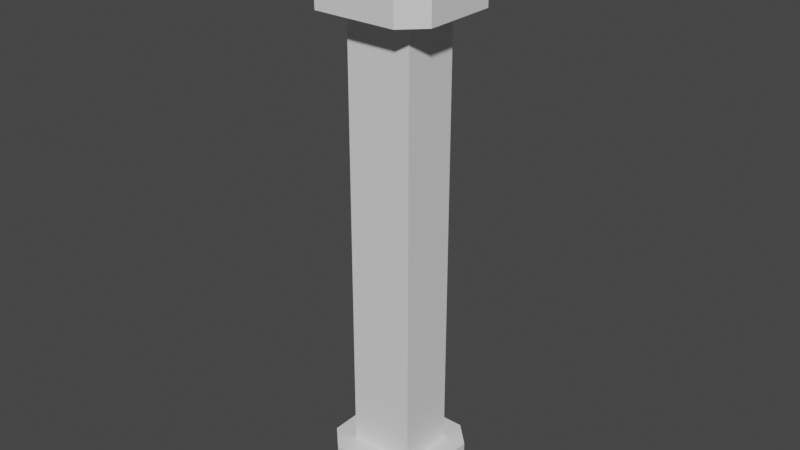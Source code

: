 # Source: Button.blend  (saved by Blender 2.80.75; exported with 4.5.12 LTS)
import bpy
from mathutils import Matrix  # noqa: F401  (used for matrix-valued properties, if any)

bpy.ops.wm.read_factory_settings(use_empty=True)
scene = bpy.context.scene
scene.name = 'Scene'

# ---- collections
col_collection = bpy.data.collections.new('Collection'); scene.collection.children.link(col_collection)

# ---- materials (node trees are filled in below, after node groups)
mat_material_001 = bpy.data.materials.new('Material.001')
mat_material_001.use_transparent_shadow = False
mat_material_002 = bpy.data.materials.new('Material.002')
mat_material_002.use_transparent_shadow = False

# ---- material node trees
mat_material_001.use_nodes = True; mat_material_001.node_tree.nodes.clear()
_N = mat_material_001.node_tree.nodes; _L = mat_material_001.node_tree.links
n0 = _N.new('ShaderNodeOutputMaterial'); n0.name = 'Material Output'; n0.location = (300, 300)
n1 = _N.new('ShaderNodeBsdfPrincipled'); n1.name = 'Principled BSDF'; n1.location = (10, 300)
n1.distribution = 'GGX'
n1.subsurface_method = 'BURLEY'
n1.inputs[3].default_value = 1.45
n1.inputs[27].default_value = (0.0, 0.0, 0.0, 1.0)
n1.inputs[28].default_value = 1.0
_L.new(n1.outputs[0], n0.inputs[0])
n0.is_active_output = True
mat_material_002.use_nodes = True; mat_material_002.node_tree.nodes.clear()
_N = mat_material_002.node_tree.nodes; _L = mat_material_002.node_tree.links
n0 = _N.new('ShaderNodeOutputMaterial'); n0.name = 'Material Output'; n0.location = (300, 300)
n1 = _N.new('ShaderNodeBsdfPrincipled'); n1.name = 'Principled BSDF'; n1.location = (10, 300)
n1.distribution = 'GGX'
n1.subsurface_method = 'BURLEY'
n1.inputs[0].default_value = (0.8, 0.0006699, 0.0, 1.0)
n1.inputs[3].default_value = 1.45
n1.inputs[27].default_value = (0.0, 0.0, 0.0, 1.0)
n1.inputs[28].default_value = 1.0
_L.new(n1.outputs[0], n0.inputs[0])
n0.is_active_output = True

# ---- world
world_world = bpy.data.worlds.new('World'); scene.world = world_world
world_world.use_nodes = True; world_world.node_tree.nodes.clear()
_N = world_world.node_tree.nodes; _L = world_world.node_tree.links
n0 = _N.new('ShaderNodeOutputWorld'); n0.name = 'World Output'; n0.location = (300, 300)
n1 = _N.new('ShaderNodeBackground'); n1.name = 'Background'; n1.location = (10, 300)
n1.inputs[0].default_value = (0.05088, 0.05088, 0.05088, 1.0)
_L.new(n1.outputs[0], n0.inputs[0])
n0.is_active_output = True
world_world.color = (0.05088, 0.05088, 0.05088)
world_world.use_sun_shadow = False
world_world.sun_shadow_jitter_overblur = 0.0

# ---- meshes
me_mesh = bpy.data.meshes.new('Mesh')
me_mesh.from_pydata([(-3.01, -2.616, -3.815e-06), (3.043, -2.616, -3.815e-06), (-3.01, 2.612, -3.815e-06), (3.043, 2.612, -3.815e-06), (-3.01, -2.616, 40.23), (3.043, -2.616, 40.23), (-3.01, 2.612, 40.23), (3.043, 2.612, 40.23), (5.706, -3.378, 45.59), (-3.771, -5.279, 45.59), (-5.673, 3.373, 45.59), (3.805, 5.275, 45.59), (-3.771, -5.279, 40.23), (-5.673, -3.378, 40.23), (5.706, -3.378, 40.23), (3.805, -5.279, 40.23), (3.805, 5.275, 40.23), (5.706, 3.373, 40.23), (-5.673, 3.373, 40.23), (-3.771, 5.275, 40.23), (3.805, -5.279, 45.59), (-5.673, -3.378, 45.59), (-3.771, 5.275, 45.59), (5.706, 3.373, 45.59), (-5.162, -2.867, -5.522), (-5.162, 2.863, -5.522), (3.294, 4.764, -5.522), (3.294, -4.768, -5.522), (-5.162, -2.867, -3.815e-06), (-3.261, 4.764, -3.815e-06), (5.195, 2.863, -3.815e-06), (3.294, -4.768, -3.815e-06), (-3.261, -4.768, -5.522), (-3.261, 4.764, -5.522), (5.195, 2.863, -5.522), (5.195, -2.867, -5.522), (-3.261, -4.768, -3.815e-06), (-5.162, 2.863, -3.815e-06), (3.294, 4.764, -3.815e-06), (5.195, -2.867, -3.815e-06), (0.09092, 3.516, 45.59), (-1.983, 2.842, 45.59), (-3.265, 1.078, 45.59), (-3.265, -1.103, 45.59), (-1.983, -2.867, 45.59), (0.09092, -3.541, 45.59), (2.165, -2.867, 45.59), (3.447, -1.103, 45.59), (3.447, 1.078, 45.59), (2.165, 2.842, 45.59), (-2.289, -0.7855, 46.21), (-2.289, 0.7608, 46.21), (-1.38, 2.012, 46.21), (0.09092, 2.49, 46.21), (1.562, 2.012, 46.21), (2.47, 0.7608, 46.21), (2.47, -0.7855, 46.21), (1.562, -2.036, 46.21), (0.09092, -2.514, 46.21), (-1.38, -2.036, 46.21)], [], [(24, 25, 33), (33, 26, 34), (34, 35, 27), (32, 24, 27), (7, 5, 1, 3), (6, 7, 3, 2), (4, 6, 2, 0), (20, 9, 12, 15), (23, 8, 14, 17), (22, 11, 16, 19), (21, 10, 18, 13), (34, 26, 38, 30), (12, 13, 18, 19, 16, 17, 14, 15), (9, 20, 8), (8, 23, 11), (34, 27, 24, 33), (11, 22, 10), (21, 9, 10), (27, 35, 39, 31), (5, 4, 0, 1), (10, 22, 19, 18), (25, 24, 28, 37), (26, 33, 29, 38), (35, 34, 30, 39), (32, 27, 31, 36), (24, 32, 36, 28), (29, 37, 28, 36, 31, 39, 30, 38), (33, 25, 37, 29), (11, 10, 9, 8), (9, 21, 13, 12), (11, 23, 17, 16), (8, 20, 15, 14), (41, 42, 51, 52), (42, 43, 50, 51), (43, 44, 59, 50), (44, 45, 58, 59), (45, 46, 57, 58), (46, 47, 56, 57), (47, 48, 55, 56), (48, 49, 54, 55), (49, 40, 53, 54), (40, 41, 52, 53)])
_uv = me_mesh.uv_layers.new(name='UVChannel_1')
_uv.uv.foreach_set('vector', [0.8834, 0.6543, 0.8861, 0.7126, 0.864, 0.7327, 0.864, 0.7327, 0.7972, 0.7343, 0.777, 0.7109, 0.777, 0.7109, 0.7744, 0.6526, 0.7965, 0.6325, 0.8633, 0.6309, 0.8834, 0.6543, 0.7965, 0.6325, 0.4474, 0.6228, 0.3427, 0.5527, 0.6963, 0.02452, 0.8009, 0.09455, 0.124, 0.6165, 0.0005, 0.5391, 0.3381, 0.0005, 0.4616, 0.07793, 0.6095, 0.6168, 0.5048, 0.5467, 0.8584, 0.01851, 0.963, 0.08855, 0.2506, 0.7596, 0.1791, 0.7629, 0.1543, 0.7218, 0.2883, 0.6906, 0.2689, 0.8434, 0.2689, 0.7808, 0.3103, 0.7574, 0.3352, 0.879, 0.1757, 0.8647, 0.2471, 0.8613, 0.2719, 0.9025, 0.138, 0.9337, 0.1573, 0.7809, 0.1573, 0.8435, 0.1159, 0.8669, 0.09101, 0.7453, 0.777, 0.7109, 0.7972, 0.7343, 0.7579, 0.8122, 0.7286, 0.7407, 0.1543, 0.7218, 0.09101, 0.7453, 0.1159, 0.8669, 0.138, 0.9337, 0.2719, 0.9025, 0.3352, 0.879, 0.3103, 0.7574, 0.2883, 0.6906, 0.1791, 0.7629, 0.2506, 0.7596, 0.2689, 0.7808, 0.2689, 0.7808, 0.2689, 0.8434, 0.2471, 0.8613, 0.777, 0.7109, 0.7965, 0.6325, 0.8834, 0.6543, 0.864, 0.7327, 0.2471, 0.8613, 0.1757, 0.8647, 0.1573, 0.8435, 0.1573, 0.7809, 0.1791, 0.7629, 0.1573, 0.8435, 0.7965, 0.6325, 0.7744, 0.6526, 0.698, 0.6171, 0.7659, 0.5874, 0.2981, 0.6225, 0.1746, 0.5451, 0.5122, 0.006504, 0.6357, 0.08393, 0.1573, 0.8435, 0.1757, 0.8647, 0.138, 0.9337, 0.1159, 0.8669, 0.8861, 0.7126, 0.8834, 0.6543, 0.9319, 0.6245, 0.9625, 0.7481, 0.7972, 0.7343, 0.864, 0.7327, 0.8945, 0.7778, 0.7579, 0.8122, 0.7744, 0.6526, 0.777, 0.7109, 0.7286, 0.7407, 0.698, 0.6171, 0.8633, 0.6309, 0.7965, 0.6325, 0.7659, 0.5874, 0.9026, 0.5529, 0.8834, 0.6543, 0.8633, 0.6309, 0.9026, 0.5529, 0.9319, 0.6245, 0.8945, 0.7778, 0.9625, 0.7481, 0.9319, 0.6245, 0.9026, 0.5529, 0.7659, 0.5874, 0.698, 0.6171, 0.7286, 0.7407, 0.7579, 0.8122, 0.864, 0.7327, 0.8861, 0.7126, 0.9625, 0.7481, 0.8945, 0.7778, 0.2471, 0.8613, 0.1573, 0.8435, 0.1791, 0.7629, 0.2689, 0.7808, 0.1791, 0.7629, 0.1573, 0.7809, 0.09101, 0.7453, 0.1543, 0.7218, 0.2471, 0.8613, 0.2689, 0.8434, 0.3352, 0.879, 0.2719, 0.9025, 0.2689, 0.7808, 0.2506, 0.7596, 0.2883, 0.6906, 0.3103, 0.7574, 0.4299, 0.9128, 0.459, 0.8828, 0.4863, 0.9162, 0.4628, 0.9385, 0.459, 0.8828, 0.4945, 0.859, 0.5149, 0.8985, 0.4863, 0.9162, 0.4945, 0.859, 0.5351, 0.8428, 0.5472, 0.8866, 0.5149, 0.8985, 0.5351, 0.8428, 0.5793, 0.8351, 0.5823, 0.8814, 0.5472, 0.8866, 0.5793, 0.8351, 0.6248, 0.8367, 0.6182, 0.8834, 0.5823, 0.8814, 0.6248, 0.8367, 0.6698, 0.8478, 0.6532, 0.8929, 0.6182, 0.8834, 0.6698, 0.8478, 0.7125, 0.8684, 0.6863, 0.9099, 0.6532, 0.8929, 0.7125, 0.8684, 0.7506, 0.8984, 0.7157, 0.9333, 0.6863, 0.9099, 0.7506, 0.8984, 0.7812, 0.938, 0.7385, 0.9601, 0.7157, 0.9333, 0.4088, 0.9484, 0.4299, 0.9128, 0.4628, 0.9385, 0.4461, 0.9629])
me_mesh.materials.append(mat_material_001)
me_mesh.use_remesh_preserve_volume = False
me_mesh.use_remesh_preserve_attributes = False
me_mesh.use_mirror_vertex_groups = False
me_mesh.update()
me_mesh.normals_split_custom_set([tuple(v) for v in zip(*[iter([1.751e-07, 0.0, -1.0, 1.751e-07, 0.0, -1.0, 1.751e-07, 0.0, -1.0, 0.0, 0.0, -1.0, 0.0, 0.0, -1.0, 0.0, 0.0, -1.0, 3.502e-07, 0.0, -1.0, 3.502e-07, 0.0, -1.0, 3.502e-07, 0.0, -1.0, 0.0, 0.0, -1.0, 0.0, 0.0, -1.0, 0.0, 0.0, -1.0, 1.0, 0.0, 0.0, 1.0, 0.0, 0.0, 1.0, 0.0, 0.0, 1.0, 0.0, 0.0, 0.0, 1.0, 1.175e-08, 0.0, 1.0, 1.175e-08, 0.0, 1.0, 1.175e-08, 0.0, 1.0, 1.175e-08, -1.0, 0.0, 0.0, -1.0, 0.0, 0.0, -1.0, 0.0, 0.0, -1.0, 0.0, 0.0, 0.0, -1.0, 0.0, 0.0, -1.0, 0.0, 0.0, -1.0, 0.0, 0.0, -1.0, 0.0, 1.0, 0.0, 0.0, 1.0, 0.0, 0.0, 1.0, 0.0, 0.0, 1.0, 0.0, 0.0, 0.0, 1.0, 0.0, 0.0, 1.0, 0.0, 0.0, 1.0, 0.0, 0.0, 1.0, 0.0, -1.0, 0.0, 0.0, -1.0, 0.0, 0.0, -1.0, 0.0, 0.0, -1.0, 0.0, 0.0, 0.7071, 0.7071, 0.0, 0.7071, 0.7071, 0.0, 0.7071, 0.7071, 0.0, 0.7071, 0.7071, 0.0, 0.0, 0.0, -1.0, 0.0, 0.0, -1.0, 0.0, 0.0, -1.0, 0.0, 0.0, -1.0, 0.0, 0.0, -1.0, 0.0, 0.0, -1.0, 0.0, 0.0, -1.0, 0.0, 0.0, -1.0, 0.0, 0.0, 1.0, 0.0, 0.0, 1.0, 0.0, 0.0, 1.0, 1.189e-06, 0.0, 1.0, 1.189e-06, 0.0, 1.0, 1.189e-06, 0.0, 1.0, 0.0, 0.0, -1.0, 0.0, 0.0, -1.0, 0.0, 0.0, -1.0, 0.0, 0.0, -1.0, 0.0, 0.0, 1.0, 0.0, 0.0, 1.0, 0.0, 0.0, 1.0, 0.0, 0.0, 1.0, 0.0, 0.0, 1.0, 0.0, 0.0, 1.0, 0.7071, -0.7071, 0.0, 0.7071, -0.7071, 0.0, 0.7071, -0.7071, 0.0, 0.7071, -0.7071, 0.0, 0.0, -1.0, -1.175e-08, 0.0, -1.0, -1.175e-08, 0.0, -1.0, -1.175e-08, 0.0, -1.0, -1.175e-08, -0.7071, 0.7071, 0.0, -0.7071, 0.7071, 0.0, -0.7071, 0.7071, 0.0, -0.7071, 0.7071, 0.0, -1.0, 0.0, 0.0, -1.0, 0.0, 0.0, -1.0, 0.0, 0.0, -1.0, 0.0, 0.0, 0.0, 1.0, 0.0, 0.0, 1.0, 0.0, 0.0, 1.0, 0.0, 0.0, 1.0, 0.0, 1.0, 0.0, 0.0, 1.0, 0.0, 0.0, 1.0, 0.0, 0.0, 1.0, 0.0, 0.0, 0.0, -1.0, 0.0, 0.0, -1.0, 0.0, 0.0, -1.0, 0.0, 0.0, -1.0, 0.0, -0.7071, -0.7071, 0.0, -0.7071, -0.7071, 0.0, -0.7071, -0.7071, 0.0, -0.7071, -0.7071, 0.0, -1.988e-14, 0.0, 1.0, -1.988e-14, 0.0, 1.0, -1.988e-14, 0.0, 1.0, -1.988e-14, 0.0, 1.0, -1.988e-14, 0.0, 1.0, -1.988e-14, 0.0, 1.0, -1.988e-14, 0.0, 1.0, -1.988e-14, 0.0, 1.0, -0.7071, 0.7071, 0.0, -0.7071, 0.7071, 0.0, -0.7071, 0.7071, 0.0, -0.7071, 0.7071, 0.0, 0.0, 0.0, 1.0, 0.0, 0.0, 1.0, 0.0, 0.0, 1.0, 0.0, 0.0, 1.0, -0.7071, -0.7071, 0.0, -0.7071, -0.7071, 0.0, -0.7071, -0.7071, 0.0, -0.7071, -0.7071, 0.0, 0.7071, 0.7071, 0.0, 0.7071, 0.7071, 0.0, 0.7071, 0.7071, 0.0, 0.7071, 0.7071, 0.0, 0.7071, -0.7071, 0.0, 0.7071, -0.7071, 0.0, 0.7071, -0.7071, 0.0, 0.7071, -0.7071, 0.0, -0.4366, 0.3172, 0.8419, -0.4366, 0.3172, 0.8419, -0.4366, 0.3172, 0.8419, -0.4366, 0.3172, 0.8419, -0.5397, 2.207e-07, 0.8419, -0.5397, 2.207e-07, 0.8419, -0.5397, 2.207e-07, 0.8419, -0.5397, 2.207e-07, 0.8419, -0.4366, -0.3172, 0.8419, -0.4366, -0.3172, 0.8419, -0.4366, -0.3172, 0.8419, -0.4366, -0.3172, 0.8419, -0.1668, -0.5133, 0.8419, -0.1668, -0.5133, 0.8419, -0.1668, -0.5133, 0.8419, -0.1668, -0.5133, 0.8419, 0.1668, -0.5133, 0.8419, 0.1668, -0.5133, 0.8419, 0.1668, -0.5133, 0.8419, 0.1668, -0.5133, 0.8419, 0.4366, -0.3172, 0.8419, 0.4366, -0.3172, 0.8419, 0.4366, -0.3172, 0.8419, 0.4366, -0.3172, 0.8419, 0.5397, 3.31e-07, 0.8419, 0.5397, 3.31e-07, 0.8419, 0.5397, 3.31e-07, 0.8419, 0.5397, 3.31e-07, 0.8419, 0.4366, 0.3172, 0.8419, 0.4366, 0.3172, 0.8419, 0.4366, 0.3172, 0.8419, 0.4366, 0.3172, 0.8419, 0.1668, 0.5133, 0.8419, 0.1668, 0.5133, 0.8419, 0.1668, 0.5133, 0.8419, 0.1668, 0.5133, 0.8419, -0.1668, 0.5133, 0.8419, -0.1668, 0.5133, 0.8419, -0.1668, 0.5133, 0.8419, -0.1668, 0.5133, 0.8419])] * 3)])
me_mesh_002 = bpy.data.meshes.new('Mesh.002')
me_mesh_002.from_pydata([(-20.7, -2.357, 48.05), (-22.62, -2.979, 48.05), (-23.8, -4.607, 48.05), (-23.8, -6.62, 48.05), (-22.62, -8.248, 48.05), (-20.7, -8.87, 48.05), (-18.79, -8.248, 48.05), (-17.6, -6.62, 48.05), (-17.6, -4.607, 48.05), (-18.79, -2.979, 48.05), (-22.26, -3.473, 47.67), (-20.7, -2.967, 47.67), (-19.15, -3.473, 47.67), (-18.18, -4.796, 47.67), (-18.18, -6.431, 47.67), (-19.15, -7.755, 47.67), (-20.7, -8.26, 47.67), (-22.26, -7.755, 47.67), (-23.22, -6.431, 47.67), (-23.22, -4.796, 47.67), (-20.7, -3.034, 45.21), (-22.22, -3.526, 45.21), (-23.16, -4.816, 45.21), (-23.16, -6.411, 45.21), (-22.22, -7.701, 45.21), (-20.7, -8.194, 45.21), (-19.19, -7.701, 45.21), (-18.25, -6.411, 45.21), (-18.25, -4.816, 45.21), (-19.19, -3.526, 45.21), (-20.7, -3.783, 48.77), (-21.78, -4.133, 48.77), (-22.44, -5.048, 48.77), (-22.44, -6.179, 48.77), (-21.78, -7.095, 48.77), (-20.7, -7.444, 48.77), (-19.63, -7.095, 48.77), (-18.96, -6.179, 48.77), (-18.96, -5.048, 48.77), (-19.63, -4.133, 48.77)], [], [(32, 31, 1, 2), (33, 32, 2, 3), (34, 33, 3, 4), (35, 34, 4, 5), (36, 35, 5, 6), (37, 36, 6, 7), (38, 37, 7, 8), (39, 38, 8, 9), (31, 30, 0, 1), (20, 21, 10, 11), (21, 22, 19, 10), (22, 23, 18, 19), (23, 24, 17, 18), (24, 25, 16, 17), (25, 26, 15, 16), (26, 27, 14, 15), (27, 28, 13, 14), (28, 29, 12, 13), (29, 20, 11, 12), (1, 0, 11, 10), (0, 9, 12, 11), (9, 8, 13, 12), (8, 7, 14, 13), (7, 6, 15, 14), (6, 5, 16, 15), (5, 4, 17, 16), (4, 3, 18, 17), (3, 2, 19, 18), (2, 1, 10, 19), (30, 31, 32, 33, 34, 35, 36, 37, 38, 39), (30, 39, 9, 0)])
_uv = me_mesh_002.uv_layers.new(name='UVChannel_1')
_uv.uv.foreach_set('vector', [0.5019, 0.9436, 0.4882, 0.9562, 0.4719, 0.9468, 0.494, 0.9266, 0.525, 0.9294, 0.5086, 0.9393, 0.494, 0.9266, 0.5204, 0.9105, 0.5511, 0.9197, 0.5325, 0.9264, 0.5204, 0.9105, 0.5504, 0.8999, 0.5792, 0.9156, 0.5591, 0.9183, 0.5504, 0.8999, 0.5827, 0.8954, 0.6084, 0.9165, 0.588, 0.9154, 0.5827, 0.8954, 0.6157, 0.8971, 0.6363, 0.9237, 0.6164, 0.918, 0.6157, 0.8971, 0.6478, 0.9062, 0.663, 0.9371, 0.6441, 0.9273, 0.6478, 0.9062, 0.6782, 0.922, 0.6872, 0.9561, 0.6702, 0.9425, 0.6782, 0.922, 0.7055, 0.944, 0.4816, 0.9611, 0.4711, 0.9746, 0.4549, 0.9685, 0.4719, 0.9468, 0.4497, 0.964, 0.4658, 0.9412, 0.4692, 0.9442, 0.453, 0.9659, 0.4658, 0.9412, 0.4888, 0.9196, 0.4917, 0.9233, 0.4692, 0.9442, 0.4888, 0.9196, 0.5166, 0.9024, 0.5188, 0.9068, 0.4917, 0.9233, 0.5166, 0.9024, 0.5482, 0.8909, 0.5495, 0.8958, 0.5188, 0.9068, 0.5482, 0.8909, 0.5824, 0.8859, 0.5827, 0.8912, 0.5495, 0.8958, 0.5824, 0.8859, 0.6173, 0.8879, 0.6165, 0.8929, 0.5827, 0.8912, 0.6173, 0.8879, 0.6515, 0.8972, 0.6496, 0.9021, 0.6165, 0.8929, 0.6515, 0.8972, 0.6837, 0.9138, 0.6808, 0.9184, 0.6496, 0.9021, 0.6837, 0.9138, 0.7125, 0.9366, 0.7087, 0.9407, 0.6808, 0.9184, 0.7125, 0.9366, 0.7347, 0.9619, 0.7308, 0.9647, 0.7087, 0.9407, 0.4719, 0.9468, 0.4549, 0.9685, 0.453, 0.9659, 0.4692, 0.9442, 0.7285, 0.9685, 0.7055, 0.944, 0.7087, 0.9407, 0.7308, 0.9647, 0.7055, 0.944, 0.6782, 0.922, 0.6808, 0.9184, 0.7087, 0.9407, 0.6782, 0.922, 0.6478, 0.9062, 0.6496, 0.9021, 0.6808, 0.9184, 0.6478, 0.9062, 0.6157, 0.8971, 0.6165, 0.8929, 0.6496, 0.9021, 0.6157, 0.8971, 0.5827, 0.8954, 0.5827, 0.8912, 0.6165, 0.8929, 0.5827, 0.8954, 0.5504, 0.8999, 0.5495, 0.8958, 0.5827, 0.8912, 0.5504, 0.8999, 0.5204, 0.9105, 0.5188, 0.9068, 0.5495, 0.8958, 0.5204, 0.9105, 0.494, 0.9266, 0.4917, 0.9233, 0.5188, 0.9068, 0.494, 0.9266, 0.4719, 0.9468, 0.4692, 0.9442, 0.4917, 0.9233, 0.7095, 0.9776, 0.7038, 0.9804, 0.6889, 0.9875, 0.6784, 0.9926, 0.6784, 0.9926, 0.6784, 0.9926, 0.6784, 0.9926, 0.6841, 0.9824, 0.6921, 0.9679, 0.6952, 0.9624, 0.7095, 0.9776, 0.6952, 0.9624, 0.7055, 0.944, 0.7285, 0.9685])
me_mesh_002.materials.append(mat_material_002)
me_mesh_002.use_remesh_preserve_volume = False
me_mesh_002.use_remesh_preserve_attributes = False
me_mesh_002.use_mirror_vertex_groups = False
me_mesh_002.update()
me_mesh_002.normals_split_custom_set([tuple(v) for v in zip(*[iter([-0.3789, 0.2753, 0.8836, -0.3789, 0.2753, 0.8836, -0.3789, 0.2753, 0.8836, -0.3789, 0.2753, 0.8836, -0.4683, 0.0, 0.8836, -0.4683, 0.0, 0.8836, -0.4683, 0.0, 0.8836, -0.4683, 0.0, 0.8836, -0.3789, -0.2753, 0.8836, -0.3789, -0.2753, 0.8836, -0.3789, -0.2753, 0.8836, -0.3789, -0.2753, 0.8836, -0.1447, -0.4454, 0.8836, -0.1447, -0.4454, 0.8836, -0.1447, -0.4454, 0.8836, -0.1447, -0.4454, 0.8836, 0.1447, -0.4454, 0.8836, 0.1447, -0.4454, 0.8836, 0.1447, -0.4454, 0.8836, 0.1447, -0.4454, 0.8836, 0.3789, -0.2753, 0.8836, 0.3789, -0.2753, 0.8836, 0.3789, -0.2753, 0.8836, 0.3789, -0.2753, 0.8836, 0.4683, 3.952e-07, 0.8836, 0.4683, 3.952e-07, 0.8836, 0.4683, 3.952e-07, 0.8836, 0.4683, 3.952e-07, 0.8836, 0.3789, 0.2753, 0.8836, 0.3789, 0.2753, 0.8836, 0.3789, 0.2753, 0.8836, 0.3789, 0.2753, 0.8836, -0.1447, 0.4454, 0.8836, -0.1447, 0.4454, 0.8836, -0.1447, 0.4454, 0.8836, -0.1447, 0.4454, 0.8836, -0.3089, 0.9507, -0.02574, -0.3089, 0.9507, -0.02574, -0.3089, 0.9507, -0.02574, -0.3089, 0.9507, -0.02574, -0.8087, 0.5876, -0.02574, -0.8087, 0.5876, -0.02574, -0.8087, 0.5876, -0.02574, -0.8087, 0.5876, -0.02574, -0.9997, 0.0, -0.02574, -0.9997, 0.0, -0.02574, -0.9997, 0.0, -0.02574, -0.9997, 0.0, -0.02574, -0.8087, -0.5876, -0.02574, -0.8087, -0.5876, -0.02574, -0.8087, -0.5876, -0.02574, -0.8087, -0.5876, -0.02574, -0.3089, -0.9507, -0.02574, -0.3089, -0.9507, -0.02574, -0.3089, -0.9507, -0.02574, -0.3089, -0.9507, -0.02574, 0.3089, -0.9507, -0.02574, 0.3089, -0.9507, -0.02574, 0.3089, -0.9507, -0.02574, 0.3089, -0.9507, -0.02574, 0.8087, -0.5876, -0.02574, 0.8087, -0.5876, -0.02574, 0.8087, -0.5876, -0.02574, 0.8087, -0.5876, -0.02574, 0.9997, 1.774e-07, -0.02574, 0.9997, 1.774e-07, -0.02574, 0.9997, 1.774e-07, -0.02574, 0.9997, 1.774e-07, -0.02574, 0.8087, 0.5876, -0.02574, 0.8087, 0.5876, -0.02574, 0.8087, 0.5876, -0.02574, 0.8087, 0.5876, -0.02574, 0.3089, 0.9507, -0.02574, 0.3089, 0.9507, -0.02574, 0.3089, 0.9507, -0.02574, 0.3089, 0.9507, -0.02574, -0.1693, 0.5212, -0.8365, -0.1693, 0.5212, -0.8365, -0.1693, 0.5212, -0.8365, -0.1693, 0.5212, -0.8365, 0.1693, 0.5212, -0.8365, 0.1693, 0.5212, -0.8365, 0.1693, 0.5212, -0.8365, 0.1693, 0.5212, -0.8365, 0.4433, 0.3221, -0.8365, 0.4433, 0.3221, -0.8365, 0.4433, 0.3221, -0.8365, 0.4433, 0.3221, -0.8365, 0.548, -1.802e-07, -0.8365, 0.548, -1.802e-07, -0.8365, 0.548, -1.802e-07, -0.8365, 0.548, -1.802e-07, -0.8365, 0.4433, -0.3221, -0.8365, 0.4433, -0.3221, -0.8365, 0.4433, -0.3221, -0.8365, 0.4433, -0.3221, -0.8365, 0.1693, -0.5212, -0.8365, 0.1693, -0.5212, -0.8365, 0.1693, -0.5212, -0.8365, 0.1693, -0.5212, -0.8365, -0.1693, -0.5212, -0.8365, -0.1693, -0.5212, -0.8365, -0.1693, -0.5212, -0.8365, -0.1693, -0.5212, -0.8365, -0.4433, -0.3221, -0.8365, -0.4433, -0.3221, -0.8365, -0.4433, -0.3221, -0.8365, -0.4433, -0.3221, -0.8365, -0.548, 0.0, -0.8365, -0.548, 0.0, -0.8365, -0.548, 0.0, -0.8365, -0.548, 0.0, -0.8365, -0.4433, 0.3221, -0.8365, -0.4433, 0.3221, -0.8365, -0.4433, 0.3221, -0.8365, -0.4433, 0.3221, -0.8365, 1.936e-06, 0.0, 1.0, 1.936e-06, 0.0, 1.0, 1.936e-06, 0.0, 1.0, 1.936e-06, 0.0, 1.0, 1.936e-06, 0.0, 1.0, 1.936e-06, 0.0, 1.0, 1.936e-06, 0.0, 1.0, 1.936e-06, 0.0, 1.0, 1.936e-06, 0.0, 1.0, 1.936e-06, 0.0, 1.0, 0.1447, 0.4454, 0.8836, 0.1447, 0.4454, 0.8836, 0.1447, 0.4454, 0.8836, 0.1447, 0.4454, 0.8836])] * 3)])

# ---- objects
ob_box002 = bpy.data.objects.new('Box002', me_mesh)
ob_sphere001_001 = bpy.data.objects.new('Sphere001.001', me_mesh_002)

# ---- transforms, parenting, visibility, modifiers, constraints
ob_box002.location = (-0.02979, -0.02755, 0.1728)
ob_box002.scale = (0.0254, 0.0254, 0.0254)
ob_box002.color = (0.8, 0.8, 0.8, 1.0)
ob_box002.lineart.crease_threshold = 0.0
ob_sphere001_001.location = (0.4989, 0.1146, 0.1728)
ob_sphere001_001.scale = (0.0254, 0.0254, 0.0254)
ob_sphere001_001.color = (0.8, 0.8, 0.8, 1.0)
ob_sphere001_001.lineart.crease_threshold = 0.0

# ---- collection membership
col_collection.objects.link(ob_box002)
col_collection.objects.link(ob_sphere001_001)

# ---- scene / render settings (as saved in the file)
scene.frame_start = 1; scene.frame_end = 250; scene.frame_set(37)
scene.render.engine = 'BLENDER_EEVEE_NEXT'
scene.render.fps = 30
scene.cycles.use_denoising = False
scene.cycles.samples = 128
scene.cycles.sampling_pattern = 'TABULATED_SOBOL'
scene.cycles.use_adaptive_sampling = False
scene.cycles.use_light_tree = False
scene.eevee.use_gtao = True
scene.eevee.gtao_distance = 10.0
scene.view_settings.view_transform = 'Filmic'
bpy.context.view_layer.update()

# ---- added for rendering (the .blend has no active camera and no usable light): camera, sun
cam_auto = bpy.data.cameras.new('AutoCamera')
cam_auto.lens = 50.0
cam_auto.sensor_width = 36.0
cam_auto.clip_end = 1000.0
ob_auto_camera = bpy.data.objects.new('AutoCamera', cam_auto)
scene.collection.objects.link(ob_auto_camera)
ob_auto_camera.location = (1.29754, -1.6199, 1.78357)
ob_auto_camera.rotation_euler = (1.09748, -7.21219e-08, 0.694738)
scene.camera = ob_auto_camera
light_auto_sun = bpy.data.lights.new('AutoSun', 'SUN')
light_auto_sun.energy = 3.0
light_auto_sun.angle = 0.0523599
ob_auto_sun = bpy.data.objects.new('AutoSun', light_auto_sun)
scene.collection.objects.link(ob_auto_sun)
ob_auto_sun.rotation_euler = (0.872665, 0.174533, 0.523599)
bpy.context.view_layer.update()
